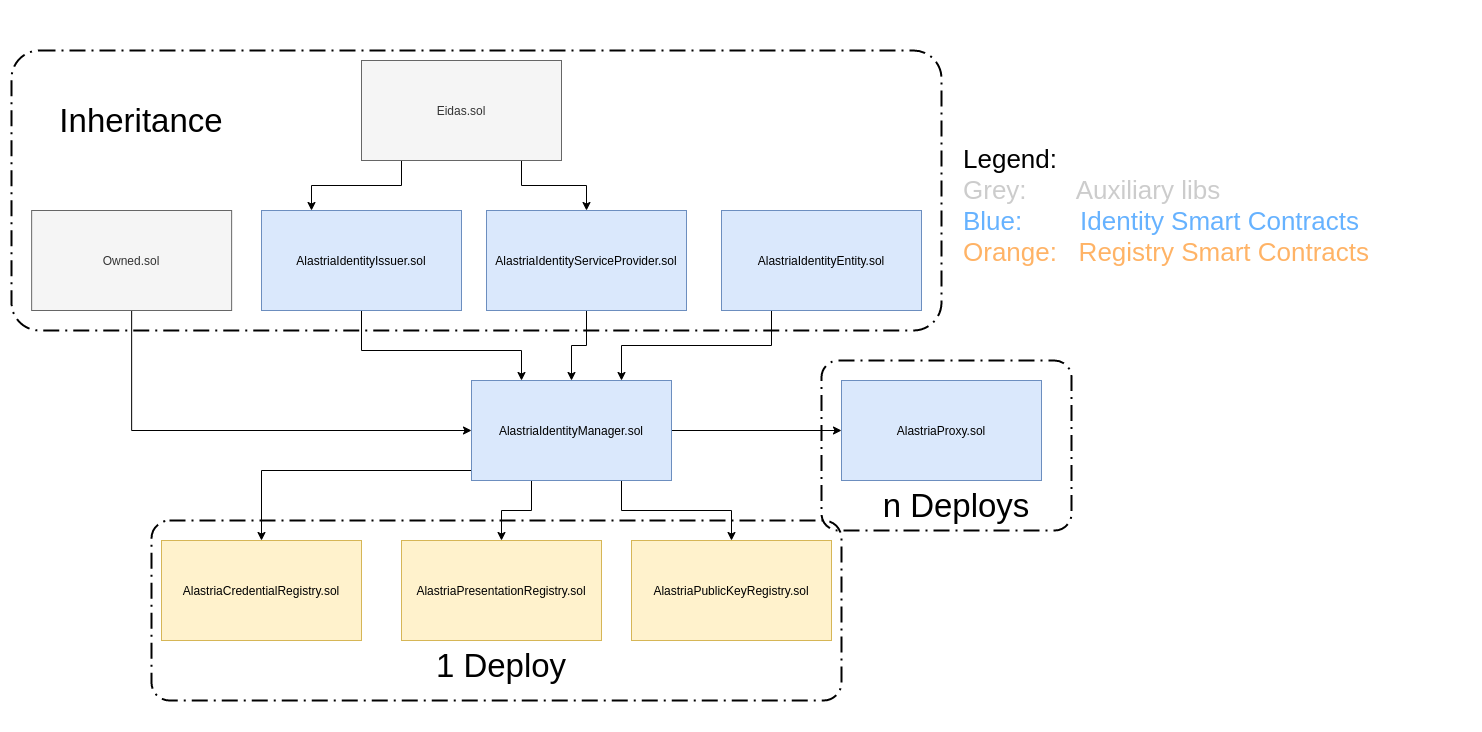

The diagram above was exported from draw.io. Its source (the exported page's mxGraphModel, read from the mxfile embedded in the PNG):
<mxGraphModel dx="2946" dy="1157" grid="1" gridSize="10" guides="1" tooltips="1" connect="1" arrows="1" fold="1" page="1" pageScale="1" pageWidth="827" pageHeight="1169" math="0" shadow="0">
  <root>
    <mxCell id="0" />
    <mxCell id="1" parent="0" />
    <mxCell id="jEUDmW-89zit52rczycw-23" style="edgeStyle=orthogonalEdgeStyle;rounded=0;orthogonalLoop=1;jettySize=auto;html=1;entryX=0.5;entryY=0;entryDx=0;entryDy=0;" edge="1" parent="1" source="jEUDmW-89zit52rczycw-1" target="jEUDmW-89zit52rczycw-8">
      <mxGeometry relative="1" as="geometry">
        <Array as="points">
          <mxPoint x="470" y="790" />
        </Array>
      </mxGeometry>
    </mxCell>
    <mxCell id="jEUDmW-89zit52rczycw-24" value="" style="edgeStyle=orthogonalEdgeStyle;rounded=0;orthogonalLoop=1;jettySize=auto;html=1;" edge="1" parent="1" source="jEUDmW-89zit52rczycw-1" target="jEUDmW-89zit52rczycw-9">
      <mxGeometry relative="1" as="geometry">
        <Array as="points">
          <mxPoint x="740" y="830" />
          <mxPoint x="710" y="830" />
        </Array>
      </mxGeometry>
    </mxCell>
    <mxCell id="jEUDmW-89zit52rczycw-25" style="edgeStyle=orthogonalEdgeStyle;rounded=0;orthogonalLoop=1;jettySize=auto;html=1;entryX=0.5;entryY=0;entryDx=0;entryDy=0;" edge="1" parent="1" source="jEUDmW-89zit52rczycw-1" target="jEUDmW-89zit52rczycw-10">
      <mxGeometry relative="1" as="geometry">
        <Array as="points">
          <mxPoint x="830" y="830" />
          <mxPoint x="940" y="830" />
        </Array>
      </mxGeometry>
    </mxCell>
    <mxCell id="jEUDmW-89zit52rczycw-26" style="edgeStyle=orthogonalEdgeStyle;rounded=0;orthogonalLoop=1;jettySize=auto;html=1;entryX=0;entryY=0.5;entryDx=0;entryDy=0;" edge="1" parent="1" source="jEUDmW-89zit52rczycw-1" target="jEUDmW-89zit52rczycw-4">
      <mxGeometry relative="1" as="geometry" />
    </mxCell>
    <mxCell id="jEUDmW-89zit52rczycw-1" value="AlastriaIdentityManager.sol" style="rounded=0;whiteSpace=wrap;html=1;fillColor=#dae8fc;strokeColor=#6c8ebf;" vertex="1" parent="1">
      <mxGeometry x="680" y="700" width="200" height="100" as="geometry" />
    </mxCell>
    <mxCell id="jEUDmW-89zit52rczycw-14" style="edgeStyle=orthogonalEdgeStyle;rounded=0;orthogonalLoop=1;jettySize=auto;html=1;entryX=0.25;entryY=0;entryDx=0;entryDy=0;" edge="1" parent="1" source="jEUDmW-89zit52rczycw-2" target="jEUDmW-89zit52rczycw-1">
      <mxGeometry relative="1" as="geometry">
        <Array as="points">
          <mxPoint x="570" y="670" />
          <mxPoint x="730" y="670" />
        </Array>
      </mxGeometry>
    </mxCell>
    <mxCell id="jEUDmW-89zit52rczycw-2" value="AlastriaIdentityIssuer.sol" style="rounded=0;whiteSpace=wrap;html=1;fillColor=#dae8fc;strokeColor=#6c8ebf;" vertex="1" parent="1">
      <mxGeometry x="470" y="530" width="200" height="100" as="geometry" />
    </mxCell>
    <mxCell id="jEUDmW-89zit52rczycw-19" style="edgeStyle=orthogonalEdgeStyle;rounded=0;orthogonalLoop=1;jettySize=auto;html=1;" edge="1" parent="1" source="jEUDmW-89zit52rczycw-3" target="jEUDmW-89zit52rczycw-1">
      <mxGeometry relative="1" as="geometry" />
    </mxCell>
    <mxCell id="jEUDmW-89zit52rczycw-3" value="AlastriaIdentityServiceProvider.sol" style="rounded=0;whiteSpace=wrap;html=1;fillColor=#dae8fc;strokeColor=#6c8ebf;" vertex="1" parent="1">
      <mxGeometry x="695" y="530" width="200" height="100" as="geometry" />
    </mxCell>
    <mxCell id="jEUDmW-89zit52rczycw-4" value="AlastriaProxy.sol" style="rounded=0;whiteSpace=wrap;html=1;fillColor=#dae8fc;strokeColor=#6c8ebf;" vertex="1" parent="1">
      <mxGeometry x="1050" y="699.9999999999999" width="200" height="100" as="geometry" />
    </mxCell>
    <mxCell id="jEUDmW-89zit52rczycw-20" style="edgeStyle=orthogonalEdgeStyle;rounded=0;orthogonalLoop=1;jettySize=auto;html=1;exitX=0.25;exitY=1;exitDx=0;exitDy=0;entryX=0.75;entryY=0;entryDx=0;entryDy=0;" edge="1" parent="1" source="jEUDmW-89zit52rczycw-5" target="jEUDmW-89zit52rczycw-1">
      <mxGeometry relative="1" as="geometry" />
    </mxCell>
    <mxCell id="jEUDmW-89zit52rczycw-5" value="AlastriaIdentityEntity.sol" style="rounded=0;whiteSpace=wrap;html=1;fillColor=#dae8fc;strokeColor=#6c8ebf;" vertex="1" parent="1">
      <mxGeometry x="930.0000000000001" y="530" width="200" height="100" as="geometry" />
    </mxCell>
    <mxCell id="jEUDmW-89zit52rczycw-21" style="edgeStyle=orthogonalEdgeStyle;rounded=0;orthogonalLoop=1;jettySize=auto;html=1;entryX=0.25;entryY=0;entryDx=0;entryDy=0;" edge="1" parent="1" source="jEUDmW-89zit52rczycw-6" target="jEUDmW-89zit52rczycw-2">
      <mxGeometry relative="1" as="geometry">
        <Array as="points">
          <mxPoint x="610" y="505" />
          <mxPoint x="520" y="505" />
        </Array>
      </mxGeometry>
    </mxCell>
    <mxCell id="jEUDmW-89zit52rczycw-22" style="edgeStyle=orthogonalEdgeStyle;rounded=0;orthogonalLoop=1;jettySize=auto;html=1;entryX=0.5;entryY=0;entryDx=0;entryDy=0;" edge="1" parent="1" source="jEUDmW-89zit52rczycw-6" target="jEUDmW-89zit52rczycw-3">
      <mxGeometry relative="1" as="geometry">
        <Array as="points">
          <mxPoint x="730" y="505" />
          <mxPoint x="795" y="505" />
        </Array>
      </mxGeometry>
    </mxCell>
    <mxCell id="jEUDmW-89zit52rczycw-6" value="Eidas.sol" style="rounded=0;whiteSpace=wrap;html=1;fillColor=#f5f5f5;strokeColor=#666666;fontColor=#333333;" vertex="1" parent="1">
      <mxGeometry x="570" y="380" width="200" height="100" as="geometry" />
    </mxCell>
    <mxCell id="jEUDmW-89zit52rczycw-13" style="edgeStyle=orthogonalEdgeStyle;rounded=0;orthogonalLoop=1;jettySize=auto;html=1;entryX=0;entryY=0.5;entryDx=0;entryDy=0;" edge="1" parent="1" source="jEUDmW-89zit52rczycw-7" target="jEUDmW-89zit52rczycw-1">
      <mxGeometry relative="1" as="geometry">
        <Array as="points">
          <mxPoint x="340" y="750" />
        </Array>
      </mxGeometry>
    </mxCell>
    <mxCell id="jEUDmW-89zit52rczycw-7" value="Owned.sol" style="rounded=0;whiteSpace=wrap;html=1;fillColor=#f5f5f5;strokeColor=#666666;fontColor=#333333;" vertex="1" parent="1">
      <mxGeometry x="240.14" y="530" width="200" height="100" as="geometry" />
    </mxCell>
    <mxCell id="jEUDmW-89zit52rczycw-8" value="AlastriaCredentialRegistry.sol" style="rounded=0;whiteSpace=wrap;html=1;fillColor=#fff2cc;strokeColor=#d6b656;" vertex="1" parent="1">
      <mxGeometry x="370" y="860" width="200" height="100" as="geometry" />
    </mxCell>
    <mxCell id="jEUDmW-89zit52rczycw-9" value="AlastriaPresentationRegistry.sol" style="rounded=0;whiteSpace=wrap;html=1;fillColor=#fff2cc;strokeColor=#d6b656;" vertex="1" parent="1">
      <mxGeometry x="610" y="860" width="200" height="100" as="geometry" />
    </mxCell>
    <mxCell id="jEUDmW-89zit52rczycw-10" value="AlastriaPublicKeyRegistry.sol" style="rounded=0;whiteSpace=wrap;html=1;fillColor=#fff2cc;strokeColor=#d6b656;" vertex="1" parent="1">
      <mxGeometry x="840" y="860" width="200" height="100" as="geometry" />
    </mxCell>
    <mxCell id="jEUDmW-89zit52rczycw-28" value="" style="rounded=1;arcSize=10;dashed=1;strokeColor=#000000;fillColor=none;gradientColor=none;dashPattern=8 3 1 3;strokeWidth=2;align=left;" vertex="1" parent="1">
      <mxGeometry x="360" y="840" width="690" height="180" as="geometry" />
    </mxCell>
    <mxCell id="jEUDmW-89zit52rczycw-29" value="" style="rounded=1;arcSize=10;dashed=1;strokeColor=#000000;fillColor=none;gradientColor=none;dashPattern=8 3 1 3;strokeWidth=2;align=left;fontStyle=1" vertex="1" parent="1">
      <mxGeometry x="220" y="370" width="930" height="280" as="geometry" />
    </mxCell>
    <mxCell id="jEUDmW-89zit52rczycw-30" value="&lt;font style=&quot;font-size: 33px&quot;&gt;Inheritance&lt;/font&gt;" style="text;html=1;strokeColor=none;fillColor=none;align=center;verticalAlign=middle;whiteSpace=wrap;rounded=0;fontSize=13;" vertex="1" parent="1">
      <mxGeometry x="330" y="430" width="40" height="20" as="geometry" />
    </mxCell>
    <mxCell id="jEUDmW-89zit52rczycw-31" value="&lt;font style=&quot;font-size: 33px&quot;&gt;1 Deploy&lt;/font&gt;" style="text;html=1;strokeColor=none;fillColor=none;align=center;verticalAlign=middle;whiteSpace=wrap;rounded=0;fontSize=13;" vertex="1" parent="1">
      <mxGeometry x="555" y="930" width="310" height="110" as="geometry" />
    </mxCell>
    <mxCell id="jEUDmW-89zit52rczycw-37" value="&lt;font style=&quot;font-size: 33px&quot;&gt;n Deploys&lt;/font&gt;" style="text;html=1;strokeColor=none;fillColor=none;align=center;verticalAlign=middle;whiteSpace=wrap;rounded=0;fontSize=13;" vertex="1" parent="1">
      <mxGeometry x="1010" y="770" width="310" height="110" as="geometry" />
    </mxCell>
    <mxCell id="jEUDmW-89zit52rczycw-38" value="" style="rounded=1;arcSize=10;dashed=1;strokeColor=#000000;fillColor=none;gradientColor=none;dashPattern=8 3 1 3;strokeWidth=2;align=left;" vertex="1" parent="1">
      <mxGeometry x="1030" y="680" width="250" height="170" as="geometry" />
    </mxCell>
    <mxCell id="jEUDmW-89zit52rczycw-39" value="&lt;font style=&quot;font-size: 26px&quot;&gt;Legend:&lt;br&gt;&lt;font color=&quot;#cccccc&quot;&gt;Grey:&amp;nbsp; &amp;nbsp; &amp;nbsp; &amp;nbsp;Auxiliary libs&lt;/font&gt;&lt;br&gt;&lt;font color=&quot;#66b2ff&quot;&gt;Blue:&amp;nbsp; &amp;nbsp; &amp;nbsp; &amp;nbsp; Identity Smart Contracts&lt;br&gt;&lt;/font&gt;&lt;font color=&quot;#ffb366&quot;&gt;Orange:&amp;nbsp; &amp;nbsp;Registry Smart Contracts&lt;/font&gt;&lt;br&gt;&lt;/font&gt;" style="text;html=1;strokeColor=none;fillColor=none;align=left;verticalAlign=middle;whiteSpace=wrap;rounded=0;fontSize=13;" vertex="1" parent="1">
      <mxGeometry x="1170" y="330" width="510" height="390" as="geometry" />
    </mxCell>
  </root>
</mxGraphModel>